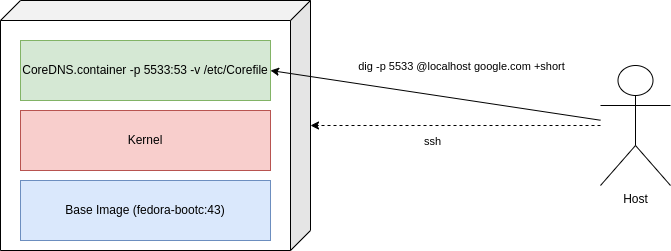

The diagram above was exported from draw.io. Its source (the exported page's mxGraphModel, read from the mxfile embedded in the PNG):
<mxGraphModel dx="1083" dy="779" grid="1" gridSize="10" guides="1" tooltips="1" connect="1" arrows="1" fold="1" page="1" pageScale="1" pageWidth="850" pageHeight="1100" background="#FFFFFF" math="0" shadow="0">
  <root>
    <mxCell id="0" />
    <mxCell id="1" parent="0" />
    <mxCell id="6" parent="1" style="shape=cube;whiteSpace=wrap;html=1;boundedLbl=1;backgroundOutline=1;darkOpacity=0.05;darkOpacity2=0.1;flipH=1;" value="" vertex="1">
      <mxGeometry height="250" width="310" x="60" y="290" as="geometry" />
    </mxCell>
    <mxCell id="3" parent="1" style="rounded=0;whiteSpace=wrap;html=1;fillColor=#dae8fc;strokeColor=#6c8ebf;" value="Base Image (fedora-bootc:43)" vertex="1">
      <mxGeometry height="60" width="250" x="80" y="470" as="geometry" />
    </mxCell>
    <mxCell id="4" parent="1" style="rounded=0;whiteSpace=wrap;html=1;fillColor=#f8cecc;strokeColor=#b85450;" value="Kernel" vertex="1">
      <mxGeometry height="60" width="250" x="80" y="400" as="geometry" />
    </mxCell>
    <mxCell id="5" parent="1" style="rounded=0;whiteSpace=wrap;html=1;fillColor=#d5e8d4;strokeColor=#82b366;" value="CoreDNS.container -p 5533:53 -v /etc/Corefile" vertex="1">
      <mxGeometry height="60" width="250" x="80" y="330" as="geometry" />
    </mxCell>
    <mxCell id="8" edge="1" parent="1" source="7" style="edgeStyle=none;html=1;entryX=1;entryY=0.5;entryDx=0;entryDy=0;" target="5">
      <mxGeometry relative="1" as="geometry" />
    </mxCell>
    <mxCell id="9" connectable="0" parent="8" style="edgeLabel;html=1;align=center;verticalAlign=middle;resizable=0;points=[];" value="dig -p 5533 @localhost google.com +short" vertex="1">
      <mxGeometry relative="1" x="-0.1087" y="2" as="geometry">
        <mxPoint x="8" y="-34" as="offset" />
      </mxGeometry>
    </mxCell>
    <mxCell id="10" edge="1" parent="1" source="7" style="edgeStyle=none;html=1;dashed=1;" target="6">
      <mxGeometry relative="1" as="geometry" />
    </mxCell>
    <mxCell id="11" connectable="0" parent="10" style="edgeLabel;html=1;align=center;verticalAlign=middle;resizable=0;points=[];" value="ssh" vertex="1">
      <mxGeometry relative="1" x="0.1655" as="geometry">
        <mxPoint y="15" as="offset" />
      </mxGeometry>
    </mxCell>
    <mxCell id="7" parent="1" style="shape=umlActor;verticalLabelPosition=bottom;verticalAlign=top;html=1;outlineConnect=0;" value="Host" vertex="1">
      <mxGeometry height="120" width="70" x="660" y="355" as="geometry" />
    </mxCell>
  </root>
</mxGraphModel>